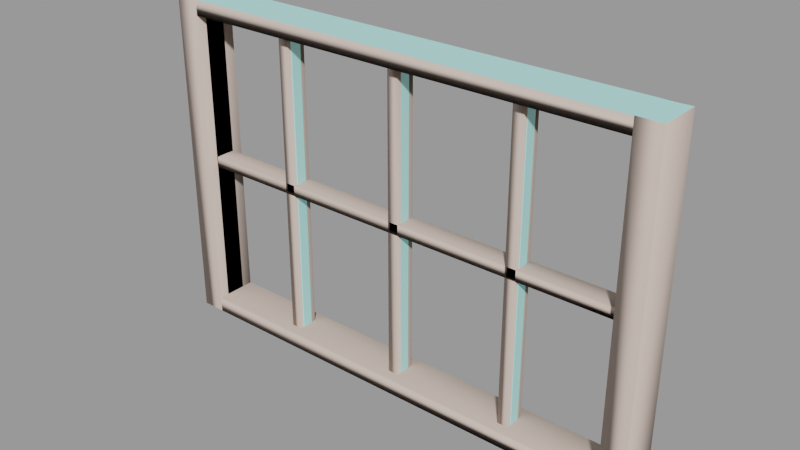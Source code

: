 # Source: windowframe001.blend  (saved by Blender 2.92.15; exported with 4.5.12 LTS)
import bpy
from mathutils import Matrix  # noqa: F401  (used for matrix-valued properties, if any)

bpy.ops.wm.read_factory_settings(use_empty=True)
scene = bpy.context.scene
scene.name = 'windowframe001.qc'

# ---- collections
col_windowframe001 = bpy.data.collections.new('windowframe001'); scene.collection.children.link(col_windowframe001)

# ---- materials (node trees are filled in below, after node groups)
mat_window001 = bpy.data.materials.new('window001')
mat_window001.use_transparent_shadow = False
mat_window001.diffuse_color = (0.4378, 0.8616, 0.8323, 1.0)
mat_phy = bpy.data.materials.new('  phy')
mat_phy.use_transparent_shadow = False
mat_phy.diffuse_color = (0.7419, 0.5983, 0.5157, 1.0)

# ---- material node trees

# ---- meshes
me_windowframe001_reference = bpy.data.meshes.new('windowframe001_reference')
me_windowframe001_reference.from_pydata([(45.57, -4.0, 30.38), (-45.57, 4.0, 30.38), (45.57, 4.0, 30.38), (-45.57, -4.0, 30.38), (-24.55, -1.697, -0.545), (-43.61, -1.697, 0.545), (-43.61, -1.697, -0.545), (-24.55, -1.697, 0.545), (-23.51, -1.697, 0.545), (-23.41, -1.697, 30.7), (-24.45, -1.697, 30.7), (-24.45, -1.697, -30.8), (-23.41, -1.697, -30.8), (-23.51, -1.697, -0.545), (-0.5508, -1.697, -0.545), (-0.5508, -1.697, 0.545), (0.5508, -1.697, -0.545), (0.5508, -1.697, 0.545), (23.51, -1.697, -0.545), (23.51, -1.697, 0.545), (0.5508, -1.697, 30.96), (-0.5508, -1.697, 30.96), (-0.5508, -1.697, -30.86), (0.5508, -1.697, -30.86), (24.45, -1.697, 30.8), (23.41, -1.697, 30.8), (24.55, -1.697, 0.545), (24.55, -1.697, -0.545), (23.51, -1.697, -30.8), (24.55, -1.697, -30.8), (43.63, -1.697, -0.545), (43.63, -1.697, 0.545), (-45.75, 2.0, -30.66), (-45.75, 2.0, 30.66), (-43.43, 2.0, 29.11), (43.43, 2.0, 29.11), (45.75, 2.0, 30.66), (43.43, 2.0, -29.11), (45.75, 2.0, -30.66), (-43.43, 2.0, -29.11), (-45.75, -2.0, 30.66), (-45.75, -2.0, -30.66), (-43.43, -2.0, -29.11), (43.43, -2.0, -29.11), (45.75, -2.0, -30.66), (43.43, -2.0, 29.11), (45.75, -2.0, 30.66), (-43.43, -2.0, 29.11), (-48.0, -4.0, -32.0), (48.0, -4.0, -32.0), (45.57, -4.0, -30.38), (48.0, -4.0, 32.0), (-48.0, -4.0, 32.0), (-45.57, -4.0, -30.38), (-48.0, 4.0, -32.0), (-48.0, 4.0, 32.0), (48.0, 4.0, 32.0), (45.57, 4.0, -30.38), (48.0, 4.0, -32.0), (-45.57, 4.0, -30.38), (-24.55, 1.697, 0.545), (-43.61, 1.697, -0.545), (-43.61, 1.697, 0.545), (-24.55, 1.697, -0.545), (-23.51, 1.697, -0.545), (-23.51, 1.697, 0.545), (-24.45, 1.697, 30.7), (-23.41, 1.697, 30.7), (-24.45, 1.697, -30.8), (-23.41, 1.697, -30.8), (23.51, 1.697, -30.8), (24.55, 1.697, -0.545), (24.55, 1.697, -30.8), (23.51, 1.697, -0.545), (23.51, 1.697, 0.545), (0.5508, 1.697, -0.545), (0.5508, 1.697, 0.545), (-0.5508, 1.697, -0.545), (-0.5508, 1.697, 0.545), (-0.5508, 1.697, 30.96), (0.5508, 1.697, 30.96), (0.5508, 1.697, -30.86), (-0.5508, 1.697, -30.86), (43.63, 1.697, 0.545), (43.63, 1.697, -0.545), (24.55, 1.697, 0.545), (23.41, 1.697, 30.8), (24.45, 1.697, 30.8), (25.0, -1.002, -30.85), (25.0, -1.002, -1.047), (-23.0, -1.002, -30.85), (-23.0, -1.002, -1.047), (-1.058, -1.002, -1.047), (-1.058, -1.002, -30.97), (43.61, -1.002, -1.047), (25.0, 1.002, -1.047), (25.0, 1.002, -30.85), (43.61, 1.002, -1.047), (-43.61, -1.002, -1.047), (-25.0, -1.002, -1.047), (25.0, 1.002, 1.047), (43.61, 1.002, 1.047), (25.0, 1.002, 30.85), (-25.0, -1.002, 1.047), (-43.61, -1.002, 1.047), (23.0, 1.002, 1.047), (23.0, 1.002, 30.85), (1.058, 1.002, 1.047), (1.058, 1.002, 30.97), (43.61, -1.002, 1.047), (25.0, -1.002, 1.047), (-1.058, 1.002, 1.047), (-1.058, 1.002, 30.97), (-23.0, 1.002, 1.047), (-23.0, 1.002, 30.85), (25.0, -1.002, 30.85), (-25.0, 1.002, 1.047), (-25.0, 1.002, 30.85), (-43.61, 1.002, 1.047), (-25.0, -1.002, -30.85), (-25.0, 1.002, -1.047), (-43.61, 1.002, -1.047), (-25.0, 1.002, -30.85), (23.0, -1.002, 30.85), (23.0, -1.002, 1.047), (-23.0, 1.002, -1.047), (-23.0, 1.002, -30.85), (-1.058, 1.002, -1.047), (-1.058, 1.002, -30.97), (1.058, -1.002, 1.047), (1.058, 1.002, -1.047), (1.058, 1.002, -30.97), (23.0, 1.002, -1.047), (23.0, 1.002, -30.85), (1.058, -1.002, 30.97), (1.058, -1.002, -30.97), (1.058, -1.002, -1.047), (23.0, -1.002, -1.047), (23.0, -1.002, -30.85), (-1.058, -1.002, 30.97), (-1.058, -1.002, 1.047), (-23.0, -1.002, 1.047), (-23.0, -1.002, 30.85), (-25.0, -1.002, 30.85)], [], [(0, 1, 2), (0, 3, 1), (4, 5, 6), (4, 7, 5), (8, 7, 4), (9, 7, 8), (9, 10, 7), (11, 12, 13), (11, 13, 4), (8, 4, 13), (8, 13, 14), (8, 14, 15), (16, 15, 14), (16, 17, 15), (18, 17, 16), (18, 19, 17), (15, 20, 21), (15, 17, 20), (16, 22, 23), (16, 14, 22), (24, 25, 19), (24, 19, 26), (26, 19, 18), (26, 18, 27), (28, 27, 18), (28, 29, 27), (26, 30, 31), (26, 27, 30), (32, 33, 34), (33, 35, 34), (33, 36, 35), (36, 37, 35), (36, 38, 37), (38, 39, 37), (38, 32, 39), (32, 34, 39), (40, 41, 42), (41, 43, 42), (41, 44, 43), (44, 45, 43), (44, 46, 45), (46, 47, 45), (46, 40, 47), (40, 42, 47), (48, 49, 50), (49, 0, 50), (49, 51, 0), (51, 3, 0), (51, 52, 3), (52, 53, 3), (52, 48, 53), (48, 50, 53), (54, 55, 1), (55, 2, 1), (55, 56, 2), (56, 57, 2), (56, 58, 57), (58, 59, 57), (58, 54, 59), (54, 1, 59), (60, 61, 62), (60, 63, 61), (60, 64, 63), (60, 65, 64), (66, 65, 60), (66, 67, 65), (68, 64, 69), (68, 63, 64), (70, 71, 72), (70, 73, 71), (74, 71, 73), (74, 73, 75), (74, 75, 76), (76, 75, 77), (76, 77, 78), (64, 78, 77), (64, 65, 78), (76, 79, 80), (76, 78, 79), (77, 81, 82), (77, 75, 81), (71, 83, 84), (71, 85, 83), (74, 85, 71), (86, 85, 74), (86, 87, 85), (55, 51, 56), (55, 52, 51), (58, 51, 49), (58, 56, 51), (54, 52, 55), (54, 48, 52), (54, 49, 48), (54, 58, 49), (3, 59, 1), (3, 53, 59), (88, 27, 29), (88, 89, 27), (90, 13, 12), (90, 91, 13), (91, 14, 13), (91, 92, 14), (92, 22, 14), (92, 93, 22), (89, 30, 27), (89, 94, 30), (95, 72, 71), (95, 96, 72), (97, 71, 84), (97, 95, 71), (98, 4, 6), (98, 99, 4), (100, 83, 85), (100, 101, 83), (102, 85, 87), (102, 100, 85), (103, 5, 7), (103, 104, 5), (105, 86, 74), (105, 106, 86), (107, 74, 76), (107, 105, 74), (108, 76, 80), (108, 107, 76), (109, 26, 31), (109, 110, 26), (111, 79, 78), (111, 112, 79), (113, 78, 65), (113, 111, 78), (114, 65, 67), (114, 113, 65), (110, 24, 26), (110, 115, 24), (116, 66, 60), (116, 117, 66), (118, 60, 62), (118, 116, 60), (99, 11, 4), (99, 119, 11), (120, 61, 63), (120, 121, 61), (122, 63, 68), (122, 120, 63), (123, 19, 25), (123, 124, 19), (125, 69, 64), (125, 126, 69), (127, 64, 77), (127, 125, 64), (128, 77, 82), (128, 127, 77), (124, 17, 19), (124, 129, 17), (130, 81, 75), (130, 131, 81), (132, 75, 73), (132, 130, 75), (133, 73, 70), (133, 132, 73), (129, 20, 17), (129, 134, 20), (135, 16, 23), (135, 136, 16), (136, 18, 16), (136, 137, 18), (137, 28, 18), (137, 138, 28), (129, 108, 134), (129, 107, 108), (92, 128, 93), (92, 127, 128), (130, 135, 131), (130, 136, 135), (111, 139, 112), (111, 140, 139), (124, 107, 129), (124, 105, 107), (132, 136, 130), (132, 137, 136), (103, 118, 104), (103, 116, 118), (89, 97, 94), (89, 95, 97), (100, 109, 101), (100, 110, 109), (113, 140, 111), (113, 141, 140), (91, 127, 92), (91, 125, 127), (120, 98, 121), (120, 99, 98), (114, 141, 113), (114, 142, 141), (143, 116, 103), (143, 117, 116), (139, 15, 21), (139, 140, 15), (126, 91, 90), (126, 125, 91), (122, 99, 120), (122, 119, 99), (140, 8, 15), (140, 141, 8), (102, 110, 100), (102, 115, 110), (123, 105, 124), (123, 106, 105), (141, 9, 8), (141, 142, 9), (96, 89, 88), (96, 95, 89), (133, 137, 132), (133, 138, 137), (143, 7, 10), (143, 103, 7), (45, 34, 35), (45, 47, 34), (43, 35, 37), (43, 45, 35), (42, 37, 39), (42, 43, 37), (47, 39, 34), (47, 42, 39), (53, 57, 59), (53, 50, 57), (50, 2, 57), (50, 0, 2)])
me_windowframe001_reference.polygons.foreach_set('use_smooth', [True] * 228)
_k = set([(0, 2), (0, 3), (0, 50), (1, 2), (1, 3), (1, 59), (2, 57), (3, 53), (4, 6), (4, 11), (4, 98), (4, 99), (5, 7), (5, 103), (7, 10), (7, 103), (7, 143), (8, 9), (8, 15), (8, 141), (9, 141), (11, 99), (12, 13), (13, 14), (13, 90), (13, 91), (14, 22), (14, 92), (15, 21), (15, 139), (15, 140), (16, 18), (16, 23), (16, 135), (16, 136), (17, 19), (17, 20), (17, 129), (18, 28), (18, 137), (19, 25), (19, 123), (19, 124), (20, 129), (22, 92), (24, 26), (24, 110), (26, 31), (26, 109), (26, 110), (27, 29), (27, 30), (27, 88), (27, 89), (28, 137), (30, 89), (34, 35), (34, 39), (34, 47), (35, 37), (35, 45), (37, 39), (37, 43), (39, 42), (42, 43), (42, 47), (43, 45), (45, 47), (48, 49), (48, 52), (48, 54), (49, 51), (49, 58), (50, 53), (50, 57), (51, 52), (51, 56), (52, 55), (53, 59), (54, 55), (54, 58), (55, 56), (56, 58), (57, 59), (60, 62), (60, 66), (60, 116), (60, 118), (61, 63), (61, 120), (63, 68), (63, 120), (63, 122), (64, 68), (64, 69), (64, 77), (64, 125), (65, 67), (65, 78), (65, 113), (65, 114), (66, 116), (69, 125), (70, 71), (70, 73), (71, 72), (71, 84), (71, 95), (71, 97), (72, 95), (73, 75), (73, 132), (73, 133), (74, 76), (74, 86), (74, 105), (75, 81), (75, 130), (76, 80), (76, 107), (76, 108), (77, 82), (77, 127), (77, 128), (78, 79), (78, 111), (79, 111), (81, 130), (83, 85), (83, 100), (85, 87), (85, 100), (85, 102), (86, 105), (88, 89), (89, 94), (89, 95), (89, 96), (90, 91), (91, 92), (91, 125), (91, 126), (92, 93), (92, 127), (95, 96), (95, 97), (98, 99), (99, 119), (99, 120), (100, 101), (100, 102), (100, 110), (103, 104), (103, 116), (103, 143), (105, 106), (105, 107), (105, 124), (107, 108), (107, 129), (109, 110), (110, 115), (111, 112), (111, 113), (111, 140), (113, 114), (113, 141), (116, 117), (116, 118), (120, 121), (120, 122), (123, 124), (124, 129), (125, 126), (125, 127), (127, 128), (129, 134), (130, 131), (130, 132), (130, 136), (132, 133), (132, 137), (135, 136), (136, 137), (137, 138), (139, 140), (140, 141), (141, 142)])
me_windowframe001_reference.attributes.new('sharp_edge', 'BOOLEAN', 'EDGE').data.foreach_set('value', [ (min(e.vertices), max(e.vertices)) in _k for e in me_windowframe001_reference.edges])
_uv = me_windowframe001_reference.uv_layers.new(name='UVMap')
_uv.uv.foreach_set('vector', [0.0, 0.1299, 1.0, 0.04215, 0.0, 0.04215, 0.0, 0.1299, 1.0, 0.1299, 1.0, 0.04215, 0.2681, 0.6553, 0.08819, 0.6656, 0.08819, 0.6553, 0.2681, 0.6553, 0.2681, 0.6656, 0.08819, 0.6656, 0.278, 0.6656, 0.2681, 0.6656, 0.2681, 0.6553, 0.279, 0.9502, 0.2681, 0.6656, 0.278, 0.6656, 0.279, 0.9502, 0.2691, 0.9502, 0.2681, 0.6656, 0.2691, 0.3697, 0.279, 0.3697, 0.278, 0.6553, 0.2691, 0.3697, 0.278, 0.6553, 0.2681, 0.6553, 0.278, 0.6656, 0.2681, 0.6553, 0.278, 0.6553, 0.278, 0.6656, 0.278, 0.6553, 0.4947, 0.6553, 0.278, 0.6656, 0.4947, 0.6553, 0.4947, 0.6656, 0.5051, 0.6553, 0.4947, 0.6656, 0.4947, 0.6553, 0.5051, 0.6553, 0.5051, 0.6656, 0.4947, 0.6656, 0.7218, 0.6553, 0.5051, 0.6656, 0.5051, 0.6553, 0.7218, 0.6553, 0.7218, 0.6656, 0.5051, 0.6656, 0.4947, 0.6656, 0.5051, 0.9527, 0.4947, 0.9527, 0.4947, 0.6656, 0.5051, 0.6656, 0.5051, 0.9527, 0.5051, 0.6553, 0.4947, 0.3692, 0.5051, 0.3692, 0.5051, 0.6553, 0.4947, 0.6553, 0.4947, 0.3692, 0.7307, 0.9512, 0.7208, 0.9512, 0.7218, 0.6656, 0.7307, 0.9512, 0.7218, 0.6656, 0.7317, 0.6656, 0.7317, 0.6656, 0.7218, 0.6656, 0.7218, 0.6553, 0.7317, 0.6656, 0.7218, 0.6553, 0.7317, 0.6553, 0.7218, 0.3697, 0.7317, 0.6553, 0.7218, 0.6553, 0.7218, 0.3697, 0.7317, 0.3697, 0.7317, 0.6553, 0.7317, 0.6656, 0.9118, 0.6553, 0.9118, 0.6656, 0.7317, 0.6656, 0.7317, 0.6553, 0.9118, 0.6553, 0.02348, 0.3432, 0.02348, 0.982, 0.0476, 0.9658, 0.02348, 0.982, 0.9524, 0.9658, 0.0476, 0.9658, 0.02348, 0.982, 0.9765, 0.982, 0.9524, 0.9658, 0.9765, 0.982, 0.9524, 0.3593, 0.9524, 0.9658, 0.9765, 0.982, 0.9765, 0.3432, 0.9524, 0.3593, 0.9765, 0.3432, 0.0476, 0.3593, 0.9524, 0.3593, 0.9765, 0.3432, 0.02348, 0.3432, 0.0476, 0.3593, 0.02348, 0.3432, 0.0476, 0.9658, 0.0476, 0.3593, 0.02348, 0.982, 0.02348, 0.3432, 0.0476, 0.3593, 0.02348, 0.3432, 0.9524, 0.3593, 0.0476, 0.3593, 0.02348, 0.3432, 0.9765, 0.3432, 0.9524, 0.3593, 0.9765, 0.3432, 0.9524, 0.9658, 0.9524, 0.3593, 0.9765, 0.3432, 0.9765, 0.982, 0.9524, 0.9658, 0.9765, 0.982, 0.0476, 0.9658, 0.9524, 0.9658, 0.9765, 0.982, 0.02348, 0.982, 0.0476, 0.9658, 0.02348, 0.982, 0.0476, 0.3593, 0.0476, 0.9658, 0.0, 0.3293, 1.0, 0.3293, 0.9747, 0.3461, 1.0, 0.3293, 0.9747, 0.9791, 0.9747, 0.3461, 1.0, 0.3293, 1.0, 0.9959, 0.9747, 0.9791, 1.0, 0.9959, 0.0253, 0.9791, 0.9747, 0.9791, 1.0, 0.9959, 0.0, 0.9959, 0.0253, 0.9791, 0.0, 0.9959, 0.0253, 0.3461, 0.0253, 0.9791, 0.0, 0.9959, 0.0, 0.3293, 0.0253, 0.3461, 0.0, 0.3293, 0.9747, 0.3461, 0.0253, 0.3461, 0.0, 0.3293, 0.0, 0.9959, 0.0253, 0.9791, 0.0, 0.9959, 0.9747, 0.9791, 0.0253, 0.9791, 0.0, 0.9959, 1.0, 0.9959, 0.9747, 0.9791, 1.0, 0.9959, 0.9747, 0.3461, 0.9747, 0.9791, 1.0, 0.9959, 1.0, 0.3293, 0.9747, 0.3461, 1.0, 0.3293, 0.0253, 0.3461, 0.9747, 0.3461, 1.0, 0.3293, 0.0, 0.3293, 0.0253, 0.3461, 0.0, 0.3293, 0.0253, 0.9791, 0.0253, 0.3461, 0.2681, 0.6656, 0.08819, 0.6553, 0.08819, 0.6656, 0.2681, 0.6656, 0.2681, 0.6553, 0.08819, 0.6553, 0.2681, 0.6656, 0.278, 0.6553, 0.2681, 0.6553, 0.2681, 0.6656, 0.278, 0.6656, 0.278, 0.6553, 0.2691, 0.9502, 0.278, 0.6656, 0.2681, 0.6656, 0.2691, 0.9502, 0.279, 0.9502, 0.278, 0.6656, 0.2691, 0.3697, 0.278, 0.6553, 0.279, 0.3697, 0.2691, 0.3697, 0.2681, 0.6553, 0.278, 0.6553, 0.7218, 0.3697, 0.7317, 0.6553, 0.7317, 0.3697, 0.7218, 0.3697, 0.7218, 0.6553, 0.7317, 0.6553, 0.7218, 0.6656, 0.7317, 0.6553, 0.7218, 0.6553, 0.7218, 0.6656, 0.7218, 0.6553, 0.5051, 0.6553, 0.7218, 0.6656, 0.5051, 0.6553, 0.5051, 0.6656, 0.5051, 0.6656, 0.5051, 0.6553, 0.4947, 0.6553, 0.5051, 0.6656, 0.4947, 0.6553, 0.4947, 0.6656, 0.278, 0.6553, 0.4947, 0.6656, 0.4947, 0.6553, 0.278, 0.6553, 0.278, 0.6656, 0.4947, 0.6656, 0.5051, 0.6656, 0.4947, 0.9527, 0.5051, 0.9527, 0.5051, 0.6656, 0.4947, 0.6656, 0.4947, 0.9527, 0.4947, 0.6553, 0.5051, 0.3692, 0.4947, 0.3692, 0.4947, 0.6553, 0.5051, 0.6553, 0.5051, 0.3692, 0.7317, 0.6553, 0.9118, 0.6656, 0.9118, 0.6553, 0.7317, 0.6553, 0.7317, 0.6656, 0.9118, 0.6656, 0.7218, 0.6656, 0.7317, 0.6656, 0.7317, 0.6553, 0.7208, 0.9512, 0.7317, 0.6656, 0.7218, 0.6656, 0.7208, 0.9512, 0.7307, 0.9512, 0.7317, 0.6656, 0.3175, 0.004984, 0.02207, 0.03446, 0.02207, 0.004984, 0.3175, 0.004984, 0.3175, 0.03446, 0.02207, 0.03446, 0.7896, 0.004984, 0.9663, 0.03446, 0.7896, 0.03446, 0.7896, 0.004984, 0.9663, 0.004984, 0.9663, 0.03446, 0.4942, 0.004984, 0.3175, 0.03446, 0.3175, 0.004984, 0.4942, 0.004984, 0.4942, 0.03446, 0.3175, 0.03446, 0.4942, 0.004984, 0.7896, 0.03446, 0.4942, 0.03446, 0.4942, 0.004984, 0.7896, 0.004984, 0.7896, 0.03446, 0.6693, 0.2722, 0.002611, 0.1844, 0.6693, 0.1844, 0.6693, 0.2722, 0.002611, 0.2722, 0.002611, 0.1844, 0.7359, 0.3692, 0.7317, 0.6553, 0.7317, 0.3697, 0.7359, 0.3692, 0.7359, 0.6506, 0.7317, 0.6553, 0.2828, 0.3692, 0.278, 0.6553, 0.279, 0.3697, 0.2828, 0.3692, 0.2828, 0.6506, 0.278, 0.6553, 0.2828, 0.6506, 0.4947, 0.6553, 0.278, 0.6553, 0.2828, 0.6506, 0.4899, 0.6506, 0.4947, 0.6553, 0.4899, 0.6506, 0.4947, 0.3692, 0.4947, 0.6553, 0.4899, 0.6506, 0.4899, 0.3681, 0.4947, 0.3692, 0.7359, 0.6506, 0.9118, 0.6553, 0.7317, 0.6553, 0.7359, 0.6506, 0.9116, 0.6506, 0.9118, 0.6553, 0.7359, 0.6506, 0.7317, 0.3697, 0.7317, 0.6553, 0.7359, 0.6506, 0.7359, 0.3692, 0.7317, 0.3697, 0.9116, 0.6506, 0.7317, 0.6553, 0.9118, 0.6553, 0.9116, 0.6506, 0.7359, 0.6506, 0.7317, 0.6553, 0.08819, 0.6506, 0.2681, 0.6553, 0.08819, 0.6553, 0.08819, 0.6506, 0.2639, 0.6506, 0.2681, 0.6553, 0.7359, 0.6703, 0.9118, 0.6656, 0.7317, 0.6656, 0.7359, 0.6703, 0.9116, 0.6703, 0.9118, 0.6656, 0.7359, 0.9517, 0.7317, 0.6656, 0.7307, 0.9512, 0.7359, 0.9517, 0.7359, 0.6703, 0.7317, 0.6656, 0.2639, 0.6703, 0.08819, 0.6656, 0.2681, 0.6656, 0.2639, 0.6703, 0.08819, 0.6703, 0.08819, 0.6656, 0.717, 0.6703, 0.7208, 0.9512, 0.7218, 0.6656, 0.717, 0.6703, 0.717, 0.9517, 0.7208, 0.9512, 0.5099, 0.6703, 0.7218, 0.6656, 0.5051, 0.6656, 0.5099, 0.6703, 0.717, 0.6703, 0.7218, 0.6656, 0.5099, 0.9528, 0.5051, 0.6656, 0.5051, 0.9527, 0.5099, 0.9528, 0.5099, 0.6703, 0.5051, 0.6656, 0.9116, 0.6703, 0.7317, 0.6656, 0.9118, 0.6656, 0.9116, 0.6703, 0.7359, 0.6703, 0.7317, 0.6656, 0.4899, 0.6703, 0.4947, 0.9527, 0.4947, 0.6656, 0.4899, 0.6703, 0.4899, 0.9528, 0.4947, 0.9527, 0.2828, 0.6703, 0.4947, 0.6656, 0.278, 0.6656, 0.2828, 0.6703, 0.4899, 0.6703, 0.4947, 0.6656, 0.2828, 0.9517, 0.278, 0.6656, 0.279, 0.9502, 0.2828, 0.9517, 0.2828, 0.6703, 0.278, 0.6656, 0.7359, 0.6703, 0.7307, 0.9512, 0.7317, 0.6656, 0.7359, 0.6703, 0.7359, 0.9517, 0.7307, 0.9512, 0.2639, 0.6703, 0.2691, 0.9502, 0.2681, 0.6656, 0.2639, 0.6703, 0.2639, 0.9517, 0.2691, 0.9502, 0.08819, 0.6703, 0.2681, 0.6656, 0.08819, 0.6656, 0.08819, 0.6703, 0.2639, 0.6703, 0.2681, 0.6656, 0.2639, 0.6506, 0.2691, 0.3697, 0.2681, 0.6553, 0.2639, 0.6506, 0.2639, 0.3692, 0.2691, 0.3697, 0.2639, 0.6506, 0.08819, 0.6553, 0.2681, 0.6553, 0.2639, 0.6506, 0.08819, 0.6506, 0.08819, 0.6553, 0.2639, 0.3692, 0.2681, 0.6553, 0.2691, 0.3697, 0.2639, 0.3692, 0.2639, 0.6506, 0.2681, 0.6553, 0.717, 0.9517, 0.7218, 0.6656, 0.7208, 0.9512, 0.717, 0.9517, 0.717, 0.6703, 0.7218, 0.6656, 0.2828, 0.6506, 0.279, 0.3697, 0.278, 0.6553, 0.2828, 0.6506, 0.2828, 0.3692, 0.279, 0.3697, 0.4899, 0.6506, 0.278, 0.6553, 0.4947, 0.6553, 0.4899, 0.6506, 0.2828, 0.6506, 0.278, 0.6553, 0.4899, 0.3681, 0.4947, 0.6553, 0.4947, 0.3692, 0.4899, 0.3681, 0.4899, 0.6506, 0.4947, 0.6553, 0.717, 0.6703, 0.5051, 0.6656, 0.7218, 0.6656, 0.717, 0.6703, 0.5099, 0.6703, 0.5051, 0.6656, 0.5099, 0.6506, 0.5051, 0.3692, 0.5051, 0.6553, 0.5099, 0.6506, 0.5099, 0.3681, 0.5051, 0.3692, 0.717, 0.6506, 0.5051, 0.6553, 0.7218, 0.6553, 0.717, 0.6506, 0.5099, 0.6506, 0.5051, 0.6553, 0.717, 0.3692, 0.7218, 0.6553, 0.7218, 0.3697, 0.717, 0.3692, 0.717, 0.6506, 0.7218, 0.6553, 0.5099, 0.6703, 0.5051, 0.9527, 0.5051, 0.6656, 0.5099, 0.6703, 0.5099, 0.9528, 0.5051, 0.9527, 0.5099, 0.3681, 0.5051, 0.6553, 0.5051, 0.3692, 0.5099, 0.3681, 0.5099, 0.6506, 0.5051, 0.6553, 0.5099, 0.6506, 0.7218, 0.6553, 0.5051, 0.6553, 0.5099, 0.6506, 0.717, 0.6506, 0.7218, 0.6553, 0.717, 0.6506, 0.7218, 0.3697, 0.7218, 0.6553, 0.717, 0.6506, 0.717, 0.3692, 0.7218, 0.3697, 0.8201, 0.6796, 0.8382, 0.9504, 0.8201, 0.9504, 0.8201, 0.6796, 0.8382, 0.6796, 0.8382, 0.9504, 0.1421, 0.9503, 0.1602, 0.6794, 0.1421, 0.6794, 0.1421, 0.9503, 0.1602, 0.9503, 0.1602, 0.6794, 0.2506, 0.9503, 0.2325, 0.6794, 0.2506, 0.6794, 0.2506, 0.9503, 0.2325, 0.9503, 0.2325, 0.6794, 0.6731, 0.6796, 0.655, 0.9504, 0.6731, 0.9504, 0.6731, 0.6796, 0.655, 0.6796, 0.655, 0.9504, 0.356, 0.3907, 0.3789, 0.6422, 0.356, 0.6422, 0.356, 0.3907, 0.3789, 0.3907, 0.3789, 0.6422, 0.1651, 0.371, 0.1881, 0.6225, 0.1651, 0.6225, 0.1651, 0.371, 0.1881, 0.371, 0.1881, 0.6225, 0.413, 0.4024, 0.436, 0.6158, 0.413, 0.6158, 0.413, 0.4024, 0.436, 0.4024, 0.436, 0.6158, 0.22, 0.6047, 0.197, 0.3914, 0.22, 0.3914, 0.22, 0.6047, 0.197, 0.6047, 0.197, 0.3914, 0.3471, 0.601, 0.3241, 0.3876, 0.3471, 0.3876, 0.3471, 0.601, 0.3241, 0.601, 0.3241, 0.3876, 0.4075, 0.6395, 0.3845, 0.388, 0.4075, 0.388, 0.4075, 0.6395, 0.3845, 0.6395, 0.3845, 0.388, 0.1579, 0.6298, 0.1349, 0.3783, 0.1579, 0.3783, 0.1579, 0.6298, 0.1349, 0.6298, 0.1349, 0.3783, 0.103, 0.381, 0.126, 0.5944, 0.103, 0.5944, 0.103, 0.381, 0.126, 0.381, 0.126, 0.5944, 0.8098, 0.9493, 0.7917, 0.6796, 0.8098, 0.6796, 0.8098, 0.9493, 0.7917, 0.9493, 0.7917, 0.6796, 0.6266, 0.9493, 0.6448, 0.6796, 0.6266, 0.6796, 0.6266, 0.9493, 0.6448, 0.9493, 0.6448, 0.6796, 0.4899, 0.9528, 0.4947, 0.6656, 0.4947, 0.9527, 0.4899, 0.9528, 0.4899, 0.6703, 0.4947, 0.6656, 0.2233, 0.6805, 0.2051, 0.9503, 0.2051, 0.6805, 0.2233, 0.6805, 0.2233, 0.9503, 0.2051, 0.9503, 0.1329, 0.6805, 0.1147, 0.9503, 0.1329, 0.9503, 0.1329, 0.6805, 0.1147, 0.6805, 0.1147, 0.9503, 0.4899, 0.6703, 0.278, 0.6656, 0.4947, 0.6656, 0.4899, 0.6703, 0.2828, 0.6703, 0.278, 0.6656, 0.7784, 0.9493, 0.7603, 0.6796, 0.7784, 0.6796, 0.7784, 0.9493, 0.7603, 0.9493, 0.7603, 0.6796, 0.6823, 0.9493, 0.7005, 0.6796, 0.6823, 0.6796, 0.6823, 0.9493, 0.7005, 0.9493, 0.7005, 0.6796, 0.2828, 0.6703, 0.279, 0.9502, 0.278, 0.6656, 0.2828, 0.6703, 0.2828, 0.9517, 0.279, 0.9502, 0.1929, 0.6805, 0.1747, 0.9503, 0.1747, 0.6805, 0.1929, 0.6805, 0.1929, 0.9503, 0.1747, 0.9503, 0.1045, 0.6805, 0.08636, 0.9503, 0.1045, 0.9503, 0.1045, 0.6805, 0.08636, 0.6805, 0.08636, 0.9503, 0.2639, 0.9517, 0.2681, 0.6656, 0.2691, 0.9502, 0.2639, 0.9517, 0.2639, 0.6703, 0.2681, 0.6656, 0.02348, 0.1786, 0.9765, 0.1347, 0.02348, 0.1347, 0.02348, 0.1786, 0.9765, 0.1786, 0.9765, 0.1347, 0.000786, 0.3241, 0.6711, 0.278, 0.000786, 0.278, 0.000786, 0.3241, 0.6711, 0.3241, 0.6711, 0.278, 0.9765, 0.1786, 0.02348, 0.1347, 0.9765, 0.1347, 0.9765, 0.1786, 0.02348, 0.1786, 0.02348, 0.1347, 0.6711, 0.3241, 0.000786, 0.278, 0.6711, 0.278, 0.6711, 0.3241, 0.000786, 0.3241, 0.000786, 0.278, 1.0, 0.1299, 0.0, 0.04215, 1.0, 0.04215, 1.0, 0.1299, 0.0, 0.1299, 0.0, 0.04215, 0.002611, 0.2722, 0.6693, 0.1844, 0.002611, 0.1844, 0.002611, 0.2722, 0.6693, 0.2722, 0.6693, 0.1844])
me_windowframe001_reference.materials.append(mat_window001)
me_windowframe001_reference.use_remesh_fix_poles = True
me_windowframe001_reference.use_remesh_preserve_attributes = False
me_windowframe001_reference.use_mirror_vertex_groups = False
me_windowframe001_reference.update()
me_windowframe001_reference.normals_split_custom_set([tuple(v) for v in zip(*[iter([-2.759e-09, 0.0, -1.0, -1.628e-10, 0.0, -1.0, -2.922e-09, 0.0, -1.0, -2.759e-09, 0.0, -1.0, 0.0, 0.0, -1.0, -1.628e-10, 0.0, -1.0, 1.669e-08, -1.0, -1.006e-08, 5.003e-08, -1.0, 0.0, 5.003e-08, -1.0, 0.0, 1.669e-08, -1.0, -1.006e-08, 1.669e-08, -1.0, -2.028e-08, 5.003e-08, -1.0, 0.0, 1.384e-08, -1.0, -2.025e-08, 1.669e-08, -1.0, -2.028e-08, 1.669e-08, -1.0, -1.006e-08, 0.0, -1.0, -7.27e-08, 1.669e-08, -1.0, -2.028e-08, 1.384e-08, -1.0, -2.025e-08, 0.0, -1.0, -7.27e-08, 0.0, -1.0, -7.297e-08, 1.669e-08, -1.0, -2.028e-08, 0.0, -1.0, -2.653e-08, 0.0, -1.0, -2.644e-08, 1.384e-08, -1.0, -1.006e-08, 0.0, -1.0, -2.653e-08, 1.384e-08, -1.0, -1.006e-08, 1.669e-08, -1.0, -1.006e-08, 1.384e-08, -1.0, -2.025e-08, 1.669e-08, -1.0, -1.006e-08, 1.384e-08, -1.0, -1.006e-08, 1.384e-08, -1.0, -2.025e-08, 1.384e-08, -1.0, -1.006e-08, 1.385e-08, -1.0, -9.519e-09, 1.384e-08, -1.0, -2.025e-08, 1.385e-08, -1.0, -9.519e-09, 1.385e-08, -1.0, -2.135e-08, 1.558e-08, -1.0, -9.629e-09, 1.385e-08, -1.0, -2.135e-08, 1.385e-08, -1.0, -9.519e-09, 1.558e-08, -1.0, -9.629e-09, 1.558e-08, -1.0, -2.135e-08, 1.385e-08, -1.0, -2.135e-08, 1.558e-08, -1.0, -1.007e-08, 1.558e-08, -1.0, -2.135e-08, 1.558e-08, -1.0, -9.629e-09, 1.558e-08, -1.0, -1.007e-08, 1.557e-08, -1.0, -2.511e-08, 1.558e-08, -1.0, -2.135e-08, 1.385e-08, -1.0, -2.135e-08, 0.0, -1.0, -6.404e-08, 0.0, -1.0, -6.404e-08, 1.385e-08, -1.0, -2.135e-08, 1.558e-08, -1.0, -2.135e-08, 0.0, -1.0, -6.404e-08, 1.558e-08, -1.0, -9.629e-09, 0.0, -1.0, -4.251e-08, 0.0, -1.0, -4.284e-08, 1.558e-08, -1.0, -9.629e-09, 1.385e-08, -1.0, -9.519e-09, 0.0, -1.0, -4.251e-08, 0.0, -1.0, -6.077e-08, 0.0, -1.0, -6.044e-08, 1.557e-08, -1.0, -2.511e-08, 0.0, -1.0, -6.077e-08, 1.557e-08, -1.0, -2.511e-08, 1.667e-08, -1.0, -2.515e-08, 1.667e-08, -1.0, -2.515e-08, 1.557e-08, -1.0, -2.511e-08, 1.558e-08, -1.0, -1.007e-08, 1.667e-08, -1.0, -2.515e-08, 1.558e-08, -1.0, -1.007e-08, 1.666e-08, -1.0, -1.007e-08, 0.0, -1.0, -3.022e-08, 1.666e-08, -1.0, -1.007e-08, 1.558e-08, -1.0, -1.007e-08, 0.0, -1.0, -3.022e-08, 0.0, -1.0, -3.022e-08, 1.666e-08, -1.0, -1.007e-08, 1.667e-08, -1.0, -2.515e-08, 4.998e-08, -1.0, 0.0, 4.998e-08, -1.0, 0.0, 1.667e-08, -1.0, -2.515e-08, 1.666e-08, -1.0, -1.007e-08, 4.998e-08, -1.0, 0.0, -3.009e-08, 1.0, -9.986e-09, -3.178e-09, 1.0, 2.252e-08, -1.473e-08, 1.0, 1.536e-08, -3.178e-09, 1.0, 2.252e-08, -3.462e-08, 1.0, 8.881e-08, -1.473e-08, 1.0, 1.536e-08, -3.178e-09, 1.0, 2.252e-08, -3.039e-08, 1.0, 7.098e-08, -3.462e-08, 1.0, 8.881e-08, -3.039e-08, 1.0, 7.098e-08, -1.49e-08, 1.0, 1.409e-07, -3.462e-08, 1.0, 8.881e-08, -3.039e-08, 1.0, 7.098e-08, -2.88e-09, 1.0, 1.069e-07, -1.49e-08, 1.0, 1.409e-07, -2.88e-09, 1.0, 1.069e-07, -3.469e-08, 1.0, -2.591e-08, -1.49e-08, 1.0, 1.409e-07, -2.88e-09, 1.0, 1.069e-07, -3.009e-08, 1.0, -9.986e-09, -3.469e-08, 1.0, -2.591e-08, -3.009e-08, 1.0, -9.986e-09, -1.473e-08, 1.0, 1.536e-08, -3.469e-08, 1.0, -2.591e-08, 2.425e-09, -1.0, 5.217e-08, 3.164e-08, -1.0, -9.952e-08, 3.488e-08, -1.0, -1.35e-07, 3.164e-08, -1.0, -9.952e-08, 1.258e-08, -1.0, -2.428e-08, 3.488e-08, -1.0, -1.35e-07, 3.164e-08, -1.0, -9.952e-08, 2.726e-09, -1.0, -2.691e-08, 1.258e-08, -1.0, -2.428e-08, 2.726e-09, -1.0, -2.691e-08, 3.505e-08, -1.0, -2.575e-07, 1.258e-08, -1.0, -2.428e-08, 2.726e-09, -1.0, -2.691e-08, 3.134e-08, -1.0, -1.797e-07, 3.505e-08, -1.0, -2.575e-07, 3.134e-08, -1.0, -1.797e-07, 1.266e-08, -1.0, 9.081e-08, 3.505e-08, -1.0, -2.575e-07, 3.134e-08, -1.0, -1.797e-07, 2.425e-09, -1.0, 5.217e-08, 1.266e-08, -1.0, 9.081e-08, 2.425e-09, -1.0, 5.217e-08, 3.488e-08, -1.0, -1.35e-07, 1.266e-08, -1.0, 9.081e-08, 2.905e-08, -1.0, -2.411e-08, 2.211e-09, -1.0, -6.094e-08, 1.21e-08, -1.0, -7.058e-08, 2.211e-09, -1.0, -6.094e-08, 3.254e-08, -1.0, -2.409e-07, 1.21e-08, -1.0, -7.058e-08, 2.211e-09, -1.0, -6.094e-08, 2.963e-08, -1.0, -1.702e-07, 3.254e-08, -1.0, -2.409e-07, 2.963e-08, -1.0, -1.702e-07, 1.195e-08, -1.0, 1.385e-07, 3.254e-08, -1.0, -2.409e-07, 2.963e-08, -1.0, -1.702e-07, 2.792e-09, -1.0, 8.918e-08, 1.195e-08, -1.0, 1.385e-07, 2.792e-09, -1.0, 8.918e-08, 3.286e-08, -1.0, -1.677e-08, 1.195e-08, -1.0, 1.385e-07, 2.792e-09, -1.0, 8.918e-08, 2.905e-08, -1.0, -2.411e-08, 3.286e-08, -1.0, -1.677e-08, 2.905e-08, -1.0, -2.411e-08, 1.21e-08, -1.0, -7.058e-08, 3.286e-08, -1.0, -1.677e-08, -2.847e-08, 1.0, -4.009e-08, -2.638e-09, 1.0, -1.248e-07, -1.424e-08, 1.0, -2.072e-07, -2.638e-09, 1.0, -1.248e-07, -3.247e-08, 1.0, 1.351e-07, -1.424e-08, 1.0, -2.072e-07, -2.638e-09, 1.0, -1.248e-07, -2.789e-08, 1.0, 1.066e-07, -3.247e-08, 1.0, 1.351e-07, -2.789e-08, 1.0, 1.066e-07, -1.392e-08, 1.0, 1.136e-08, -3.247e-08, 1.0, 1.351e-07, -2.789e-08, 1.0, 1.066e-07, -3.214e-09, 1.0, 1.346e-08, -1.392e-08, 1.0, 1.136e-08, -3.214e-09, 1.0, 1.346e-08, -3.233e-08, 1.0, -7.468e-08, -1.392e-08, 1.0, 1.136e-08, -3.214e-09, 1.0, 1.346e-08, -2.847e-08, 1.0, -4.009e-08, -3.233e-08, 1.0, -7.468e-08, -2.847e-08, 1.0, -4.009e-08, -1.424e-08, 1.0, -2.072e-07, -3.233e-08, 1.0, -7.468e-08, -1.669e-08, 1.0, 1.009e-08, -5.003e-08, 1.0, 0.0, -5.003e-08, 1.0, 0.0, -1.669e-08, 1.0, 1.009e-08, -1.669e-08, 1.0, 2.515e-08, -5.003e-08, 1.0, 0.0, -1.669e-08, 1.0, 1.009e-08, -1.568e-08, 1.0, 2.485e-08, -1.669e-08, 1.0, 2.515e-08, -1.669e-08, 1.0, 1.009e-08, -1.557e-08, 1.0, 1.011e-08, -1.568e-08, 1.0, 2.485e-08, 0.0, 1.0, 2.847e-08, -1.557e-08, 1.0, 1.011e-08, -1.669e-08, 1.0, 1.009e-08, 0.0, 1.0, 2.847e-08, 0.0, 1.0, 2.843e-08, -1.557e-08, 1.0, 1.011e-08, 0.0, 1.0, 6.044e-08, 0.0, 1.0, 6.044e-08, 0.0, 1.0, 6.044e-08, 0.0, 1.0, 7.555e-08, -1.669e-08, 1.0, 2.515e-08, -1.568e-08, 1.0, 2.485e-08, 0.0, 1.0, 7.555e-08, 0.0, 1.0, 7.555e-08, 0.0, 1.0, 7.555e-08, 0.0, 1.0, 6.044e-08, -1.385e-08, 1.0, 2.015e-08, -1.678e-08, 1.0, 1.985e-08, -1.384e-08, 1.0, 1.009e-08, -1.678e-08, 1.0, 1.985e-08, -1.385e-08, 1.0, 2.015e-08, -1.384e-08, 1.0, 1.009e-08, -1.385e-08, 1.0, 2.015e-08, -1.385e-08, 1.0, 2.142e-08, -1.384e-08, 1.0, 1.009e-08, -1.385e-08, 1.0, 2.142e-08, -1.385e-08, 1.0, 9.596e-09, -1.385e-08, 1.0, 9.596e-09, -1.385e-08, 1.0, 2.142e-08, -1.558e-08, 1.0, 2.142e-08, -1.385e-08, 1.0, 9.596e-09, -1.558e-08, 1.0, 2.142e-08, -1.558e-08, 1.0, 9.487e-09, -1.568e-08, 1.0, 2.485e-08, -1.558e-08, 1.0, 9.487e-09, -1.558e-08, 1.0, 2.142e-08, -1.568e-08, 1.0, 2.485e-08, -1.557e-08, 1.0, 1.011e-08, -1.558e-08, 1.0, 9.487e-09, -1.385e-08, 1.0, 9.596e-09, 0.0, 1.0, 4.236e-08, 0.0, 1.0, 4.269e-08, -1.385e-08, 1.0, 9.596e-09, -1.558e-08, 1.0, 9.487e-09, 0.0, 1.0, 4.236e-08, -1.558e-08, 1.0, 2.142e-08, 0.0, 1.0, 6.425e-08, 0.0, 1.0, 6.425e-08, -1.558e-08, 1.0, 2.142e-08, -1.385e-08, 1.0, 2.142e-08, 0.0, 1.0, 6.425e-08, -1.678e-08, 1.0, 1.985e-08, -4.998e-08, 1.0, 0.0, -4.998e-08, 1.0, 0.0, -1.678e-08, 1.0, 1.985e-08, -1.667e-08, 1.0, 1.003e-08, -4.998e-08, 1.0, 0.0, -1.384e-08, 1.0, 1.009e-08, -1.667e-08, 1.0, 1.003e-08, -1.678e-08, 1.0, 1.985e-08, 0.0, 1.0, 2.653e-08, -1.667e-08, 1.0, 1.003e-08, -1.384e-08, 1.0, 1.009e-08, 0.0, 1.0, 2.653e-08, 0.0, 1.0, 2.644e-08, -1.667e-08, 1.0, 1.003e-08, 0.0, 0.0, 1.0, 0.0, 0.0, 1.0, 0.0, 0.0, 1.0, 0.0, 0.0, 1.0, 0.0, 0.0, 1.0, 0.0, 0.0, 1.0, 1.0, 0.0, 0.0, 1.0, 0.0, 0.0, 1.0, 0.0, 0.0, 1.0, 0.0, 0.0, 1.0, 0.0, 0.0, 1.0, 0.0, 0.0, -1.0, 0.0, 0.0, -1.0, 0.0, 0.0, -1.0, 0.0, 0.0, -1.0, 0.0, 0.0, -1.0, 0.0, 0.0, -1.0, 0.0, 0.0, -1.882e-08, 0.0, -1.0, -1.051e-09, 0.0, -1.0, -1.987e-08, 0.0, -1.0, -1.882e-08, 0.0, -1.0, 0.0, 0.0, -1.0, -1.051e-09, 0.0, -1.0, 1.0, 0.0, 0.0, 1.0, 0.0, 0.0, 1.0, 0.0, 0.0, 1.0, 0.0, 0.0, 1.0, 0.0, 0.0, 1.0, 0.0, 0.0, 0.8394, -0.5435, -1.427e-08, 0.8394, -0.5435, -1.427e-08, 0.8394, -0.5435, -1.427e-08, 0.8394, -0.5435, -1.932e-08, 0.8394, -0.5435, -1.932e-08, 0.8394, -0.5435, -1.932e-08, 0.8348, -0.5506, 0.00143, 0.8348, -0.5506, 0.001429, 0.8348, -0.5506, 0.001435, 0.8347, -0.5506, 0.001431, 0.8347, -0.5506, 0.001434, 0.8347, -0.5506, 0.001435, 2.59e-08, -0.5854, -0.8107, 2.537e-08, -0.5854, -0.8107, 2.591e-08, -0.5854, -0.8107, 2.59e-08, -0.5854, -0.8107, 2.534e-08, -0.5854, -0.8107, 2.537e-08, -0.5854, -0.8107, -0.8078, -0.5895, -1.828e-08, -0.8078, -0.5895, -1.828e-08, -0.8078, -0.5895, -1.828e-08, -0.8078, -0.5895, -2.315e-08, -0.8078, -0.5895, -2.315e-08, -0.8078, -0.5895, -2.315e-08, 3.118e-08, -0.5854, -0.8107, 3.118e-08, -0.5854, -0.8107, 3.118e-08, -0.5854, -0.8107, 2.988e-08, -0.5854, -0.8107, 2.988e-08, -0.5854, -0.8107, 2.988e-08, -0.5854, -0.8107, 0.8394, 0.5435, 3.33e-08, 0.8394, 0.5435, 3.33e-08, 0.8394, 0.5435, 3.33e-08, 0.8394, 0.5435, 1.932e-08, 0.8394, 0.5435, 1.932e-08, 0.8394, 0.5435, 1.932e-08, -3.118e-08, 0.5854, -0.8107, -3.118e-08, 0.5854, -0.8107, -3.118e-08, 0.5854, -0.8107, -2.988e-08, 0.5854, -0.8107, -2.988e-08, 0.5854, -0.8107, -2.988e-08, 0.5854, -0.8107, 3.121e-08, -0.5854, -0.8107, 3.121e-08, -0.5854, -0.8107, 3.121e-08, -0.5854, -0.8107, 2.988e-08, -0.5854, -0.8107, 2.988e-08, -0.5854, -0.8107, 2.988e-08, -0.5854, -0.8107, -3.118e-08, 0.5854, 0.8107, -3.118e-08, 0.5854, 0.8107, -3.118e-08, 0.5854, 0.8107, -2.988e-08, 0.5854, 0.8107, -2.988e-08, 0.5854, 0.8107, -2.988e-08, 0.5854, 0.8107, 0.8106, 0.5855, 0.00139, 0.8106, 0.5855, 0.001393, 0.8106, 0.5855, 0.00139, 0.8107, 0.5855, 0.001385, 0.8107, 0.5855, 0.001389, 0.8107, 0.5855, 0.001387, 3.121e-08, -0.5854, 0.8107, 3.121e-08, -0.5854, 0.8107, 3.121e-08, -0.5854, 0.8107, 2.988e-08, -0.5854, 0.8107, 2.988e-08, -0.5854, 0.8107, 2.988e-08, -0.5854, 0.8107, -0.8348, 0.5506, -0.00143, -0.8348, 0.5506, -0.001429, -0.8348, 0.5506, -0.001434, -0.8348, 0.5506, -0.001429, -0.8348, 0.5506, -0.00143, -0.8348, 0.5506, -0.001432, -2.59e-08, 0.5854, 0.8107, -2.537e-08, 0.5854, 0.8107, -2.591e-08, 0.5854, 0.8107, -2.59e-08, 0.5854, 0.8107, -2.534e-08, 0.5854, 0.8107, -2.537e-08, 0.5854, 0.8107, 0.8078, 0.5895, 2.277e-08, 0.8078, 0.5895, 2.277e-08, 0.8078, 0.5895, 2.277e-08, 0.8078, 0.5895, 1.852e-08, 0.8078, 0.5895, 1.852e-08, 0.8078, 0.5895, 1.852e-08, 3.118e-08, -0.5854, 0.8107, 3.118e-08, -0.5854, 0.8107, 3.118e-08, -0.5854, 0.8107, 2.988e-08, -0.5854, 0.8107, 2.988e-08, -0.5854, 0.8107, 2.988e-08, -0.5854, 0.8107, -0.8078, 0.5895, 1.821e-08, -0.8078, 0.5895, 1.821e-08, -0.8078, 0.5895, 1.821e-08, -0.8078, 0.5895, 2.315e-08, -0.8078, 0.5895, 2.315e-08, -0.8078, 0.5895, 2.315e-08, -2.548e-08, 0.5854, 0.8107, -3.145e-08, 0.5854, 0.8107, -2.537e-08, 0.5854, 0.8107, -2.548e-08, 0.5854, 0.8107, -3.168e-08, 0.5854, 0.8107, -3.145e-08, 0.5854, 0.8107, 0.8348, 0.5506, -0.001437, 0.8348, 0.5506, -0.00143, 0.8348, 0.5506, -0.001436, 0.8348, 0.5506, -0.001434, 0.8348, 0.5506, -0.001437, 0.8348, 0.5506, -0.00143, 0.8107, -0.5855, 0.001391, 0.8107, -0.5855, 0.001388, 0.8107, -0.5855, 0.001394, 0.8106, -0.5855, 0.001394, 0.8106, -0.5855, 0.00139, 0.8106, -0.5855, 0.001388, -0.8106, 0.5856, 0.001393, -0.8106, 0.5856, 0.001393, -0.8106, 0.5856, 0.001393, -0.8106, 0.5856, 0.001392, -0.8106, 0.5856, 0.001395, -0.8106, 0.5856, 0.001391, -3.121e-08, 0.5854, 0.8107, -3.121e-08, 0.5854, 0.8107, -3.121e-08, 0.5854, 0.8107, -2.988e-08, 0.5854, 0.8107, -2.988e-08, 0.5854, 0.8107, -2.988e-08, 0.5854, 0.8107, -0.8107, -0.5855, -0.001391, -0.8107, -0.5855, -0.001388, -0.8107, -0.5855, -0.001394, -0.8106, -0.5855, -0.001394, -0.8106, -0.5855, -0.001391, -0.8106, -0.5855, -0.001388, -3.121e-08, 0.5854, -0.8107, -3.121e-08, 0.5854, -0.8107, -3.121e-08, 0.5854, -0.8107, -2.988e-08, 0.5854, -0.8107, -2.988e-08, 0.5854, -0.8107, -2.988e-08, 0.5854, -0.8107, -0.8106, 0.5855, -0.00139, -0.8106, 0.5855, -0.001392, -0.8106, 0.5855, -0.00139, -0.8107, 0.5855, -0.001385, -0.8107, 0.5855, -0.001389, -0.8107, 0.5855, -0.001387, -0.8348, -0.5506, -0.00143, -0.8348, -0.5506, -0.001429, -0.8348, -0.5506, -0.001435, -0.8347, -0.5506, -0.001431, -0.8347, -0.5506, -0.001434, -0.8347, -0.5506, -0.001435, 0.8348, 0.5506, 0.00143, 0.8348, 0.5506, 0.001429, 0.8348, 0.5506, 0.001435, 0.8347, 0.5506, 0.00143, 0.8347, 0.5506, 0.001432, 0.8347, 0.5506, 0.001434, -2.548e-08, 0.5854, -0.8107, -3.145e-08, 0.5854, -0.8107, -2.537e-08, 0.5854, -0.8107, -2.548e-08, 0.5854, -0.8107, -3.168e-08, 0.5854, -0.8107, -3.145e-08, 0.5854, -0.8107, -0.8078, 0.5895, 3.655e-08, -0.8078, 0.5895, 3.655e-08, -0.8078, 0.5895, 3.655e-08, -0.8078, 0.5895, 1.852e-08, -0.8078, 0.5895, 1.852e-08, -0.8078, 0.5895, 1.852e-08, 2.548e-08, -0.5854, 0.8107, 3.145e-08, -0.5854, 0.8107, 2.537e-08, -0.5854, 0.8107, 2.548e-08, -0.5854, 0.8107, 3.168e-08, -0.5854, 0.8107, 3.145e-08, -0.5854, 0.8107, 0.8078, 0.5895, 3.655e-08, 0.8078, 0.5895, 3.655e-08, 0.8078, 0.5895, 3.655e-08, 0.8078, 0.5895, 1.852e-08, 0.8078, 0.5895, 1.852e-08, 0.8078, 0.5895, 1.852e-08, -2.59e-08, 0.5854, -0.8107, -2.537e-08, 0.5854, -0.8107, -2.591e-08, 0.5854, -0.8107, -2.59e-08, 0.5854, -0.8107, -2.534e-08, 0.5854, -0.8107, -2.537e-08, 0.5854, -0.8107, -0.806, 0.5919, 4.111e-08, -0.806, 0.5919, 4.111e-08, -0.806, 0.5919, 4.111e-08, -0.806, 0.5919, 1.855e-08, -0.806, 0.5919, 1.855e-08, -0.806, 0.5919, 1.855e-08, 0.8078, -0.5895, -3.643e-08, 0.8078, -0.5895, -3.643e-08, 0.8078, -0.5895, -3.643e-08, 0.8078, -0.5895, -1.852e-08, 0.8078, -0.5895, -1.852e-08, 0.8078, -0.5895, -1.852e-08, 0.8078, -0.5895, -2.285e-08, 0.8078, -0.5895, -2.285e-08, 0.8078, -0.5895, -2.285e-08, 0.8078, -0.5895, -1.852e-08, 0.8078, -0.5895, -1.852e-08, 0.8078, -0.5895, -1.852e-08, 2.548e-08, -0.5854, -0.8107, 3.145e-08, -0.5854, -0.8107, 2.537e-08, -0.5854, -0.8107, 2.548e-08, -0.5854, -0.8107, 3.168e-08, -0.5854, -0.8107, 3.145e-08, -0.5854, -0.8107, -0.806, -0.5919, -1.827e-08, -0.806, -0.5919, -1.827e-08, -0.806, -0.5919, -1.827e-08, -0.806, -0.5919, -1.855e-08, -0.806, -0.5919, -1.855e-08, -0.806, -0.5919, -1.855e-08, 1.0, 0.0, 0.0, 1.0, 0.0, 0.0, 1.0, 0.0, 0.0, 1.0, 0.0, 0.0, 1.0, 0.0, 0.0, 1.0, 0.0, 0.0, -1.0, 0.0, 0.0, -1.0, 0.0, 0.0, -1.0, 0.0, 0.0, -1.0, 0.0, 0.0, -1.0, 0.0, 0.0, -1.0, 0.0, 0.0, 1.0, 0.0, 0.0, 1.0, 0.0, 0.0, 1.0, 0.0, 0.0, 1.0, 0.0, 0.0, 1.0, 0.0, 0.0, 1.0, 0.0, 0.0, -1.0, 0.0, 0.0, -1.0, 0.0, 0.0, -1.0, 0.0, 0.0, -1.0, 0.0, 0.0, -1.0, 0.0, 0.0, -1.0, 0.0, 0.0, 1.294e-09, 0.0, 1.0, -1.01e-08, 0.0, 1.0, -1.085e-08, 0.0, 1.0, 1.294e-09, 0.0, 1.0, 2.041e-09, 0.0, 1.0, -1.01e-08, 0.0, 1.0, -7.271e-09, 0.0, -1.0, -4.474e-10, 0.0, -1.0, 0.0, 0.0, -1.0, -7.271e-09, 0.0, -1.0, -7.719e-09, 0.0, -1.0, -4.474e-10, 0.0, -1.0, 2.241e-09, 0.0, 1.0, 1.642e-10, 0.0, 1.0, 0.0, 0.0, 1.0, 2.241e-09, 0.0, 1.0, 2.405e-09, 0.0, 1.0, 1.642e-10, 0.0, 1.0, 2.241e-09, 0.0, -1.0, 1.642e-10, 0.0, -1.0, 0.0, 0.0, -1.0, 2.241e-09, 0.0, -1.0, 2.405e-09, 0.0, -1.0, 1.642e-10, 0.0, -1.0, -2.241e-09, 0.0, 1.0, -1.642e-10, 0.0, 1.0, 0.0, 0.0, 1.0, -2.241e-09, 0.0, 1.0, -2.405e-09, 0.0, 1.0, -1.642e-10, 0.0, 1.0, -1.294e-09, 0.0, 1.0, 1.01e-08, 0.0, 1.0, 1.085e-08, 0.0, 1.0, -1.294e-09, 0.0, 1.0, -2.041e-09, 0.0, 1.0, 1.01e-08, 0.0, 1.0, 7.271e-09, 0.0, -1.0, 4.474e-10, 0.0, -1.0, 0.0, 0.0, -1.0, 7.271e-09, 0.0, -1.0, 7.719e-09, 0.0, -1.0, 4.474e-10, 0.0, -1.0, -2.241e-09, 0.0, -1.0, -1.642e-10, 0.0, -1.0, 0.0, 0.0, -1.0, -2.241e-09, 0.0, -1.0, -2.405e-09, 0.0, -1.0, -1.642e-10, 0.0, -1.0, 1.0, 0.0, 0.0, 1.0, 0.0, 0.0, 1.0, 0.0, 0.0, 1.0, 0.0, 0.0, 1.0, 0.0, 0.0, 1.0, 0.0, 0.0, -1.0, 0.0, 0.0, -1.0, 0.0, 0.0, -1.0, 0.0, 0.0, -1.0, 0.0, 0.0, -1.0, 0.0, 0.0, -1.0, 0.0, 0.0, -0.8078, -0.5895, -3.643e-08, -0.8078, -0.5895, -3.643e-08, -0.8078, -0.5895, -3.643e-08, -0.8078, -0.5895, -1.852e-08, -0.8078, -0.5895, -1.852e-08, -0.8078, -0.5895, -1.852e-08, 1.0, 0.0, 0.0, 1.0, 0.0, 0.0, 1.0, 0.0, 0.0, 1.0, 0.0, 0.0, 1.0, 0.0, 0.0, 1.0, 0.0, 0.0, -1.0, 0.0, 0.0, -1.0, 0.0, 0.0, -1.0, 0.0, 0.0, -1.0, 0.0, 0.0, -1.0, 0.0, 0.0, -1.0, 0.0, 0.0, 2.59e-08, -0.5854, 0.8107, 2.537e-08, -0.5854, 0.8107, 2.591e-08, -0.5854, 0.8107, 2.59e-08, -0.5854, 0.8107, 2.534e-08, -0.5854, 0.8107, 2.537e-08, -0.5854, 0.8107, 1.0, 0.0, 0.0, 1.0, 0.0, 0.0, 1.0, 0.0, 0.0, 1.0, 0.0, 0.0, 1.0, 0.0, 0.0, 1.0, 0.0, 0.0, -1.0, 0.0, 0.0, -1.0, 0.0, 0.0, -1.0, 0.0, 0.0, -1.0, 0.0, 0.0, -1.0, 0.0, 0.0, -1.0, 0.0, 0.0, 0.8348, -0.5505, -0.001434, 0.8348, -0.5505, -0.001432, 0.8348, -0.5505, -0.001434, 0.8348, -0.5506, -0.001431, 0.8348, -0.5506, -0.001435, 0.8348, -0.5506, -0.001436, 1.0, 0.0, 0.0, 1.0, 0.0, 0.0, 1.0, 0.0, 0.0, 1.0, 0.0, 0.0, 1.0, 0.0, 0.0, 1.0, 0.0, 0.0, -1.0, 0.0, 0.0, -1.0, 0.0, 0.0, -1.0, 0.0, 0.0, -1.0, 0.0, 0.0, -1.0, 0.0, 0.0, -1.0, 0.0, 0.0, -0.8106, -0.5856, 0.001396, -0.8106, -0.5856, 0.001394, -0.8106, -0.5856, 0.001394, -0.8106, -0.5856, 0.001397, -0.8106, -0.5856, 0.001392, -0.8106, -0.5856, 0.00139, -4.725e-10, 0.0, -1.0, -1.426e-11, 0.0, -1.0, -4.868e-10, 0.0, -1.0, -4.725e-10, 0.0, -1.0, 0.0, 0.0, -1.0, -1.426e-11, 0.0, -1.0, -1.0, 0.0, 0.0, -1.0, 0.0, 0.0, -1.0, 0.0, 0.0, -1.0, 0.0, 0.0, -1.0, 0.0, 0.0, -1.0, 0.0, 0.0, -1.986e-08, 0.0, 1.0, -5.993e-10, 0.0, 1.0, -2.046e-08, 0.0, 1.0, -1.986e-08, 0.0, 1.0, 0.0, 0.0, 1.0, -5.993e-10, 0.0, 1.0, 1.0, 0.0, 0.0, 1.0, 0.0, 0.0, 1.0, 0.0, 0.0, 1.0, 0.0, 0.0, 1.0, 0.0, 0.0, 1.0, 0.0, 0.0, 1.6e-08, 0.0, 1.0, 9.443e-10, 0.0, 1.0, 1.695e-08, 0.0, 1.0, 1.6e-08, 0.0, 1.0, 0.0, 0.0, 1.0, 9.443e-10, 0.0, 1.0, -1.0, 0.0, 0.0, -1.0, 0.0, 0.0, -1.0, 0.0, 0.0, -1.0, 0.0, 0.0, -1.0, 0.0, 0.0, -1.0, 0.0, 0.0])] * 3)])
me_windowframe001_physics = bpy.data.meshes.new('windowframe001_physics')
me_windowframe001_physics.from_pydata([(-48.04, -4.023, 31.99), (-43.43, -4.023, -31.99), (-43.43, -4.023, 31.99), (-48.04, -4.023, -31.99), (-48.04, 4.115, 31.99), (-48.04, 4.115, -31.99), (-43.43, 4.115, -31.99), (-43.43, 4.115, 31.99), (48.02, -4.023, -31.99), (43.4, -4.023, 31.99), (43.4, -4.023, -31.99), (48.02, -4.023, 31.99), (43.4, 4.115, 31.99), (43.4, 4.115, -31.99), (48.02, 4.115, 31.99), (48.02, 4.115, -31.99), (-43.35, 4.115, 31.89), (43.4, 4.115, 31.89), (-43.35, 4.115, 29.03), (43.4, 4.115, 29.03), (-43.35, -4.023, 29.03), (-43.35, -4.023, 31.89), (43.4, -4.023, 29.03), (43.4, -4.023, 31.89), (-43.35, -4.023, -31.99), (43.4, -4.023, -29.03), (-43.35, -4.023, -29.03), (43.4, -4.023, -31.99), (-43.35, 4.115, -31.99), (43.4, 4.115, -31.99), (-43.35, 4.115, -29.03), (43.4, 4.115, -29.03), (43.4, -1.922, -0.9693), (-43.35, -1.922, -0.9693), (-43.35, 2.014, -0.9693), (43.4, 2.014, -0.9693), (-43.35, -1.922, 1.072), (43.4, -1.922, 1.072), (-43.35, 2.014, 1.072), (43.4, 2.014, 1.072), (-0.9965, -1.922, 29.62), (-0.9965, 2.014, 29.62), (-0.9965, -1.922, -29.52), (-0.9965, 2.014, -29.52), (1.045, 2.014, 29.62), (1.045, -1.922, 29.62), (1.045, -1.922, -29.52), (1.045, 2.014, -29.52), (-25.15, 2.014, 29.62), (-23.11, 2.014, 29.62), (-25.15, 2.014, -29.52), (-23.11, 2.014, -29.52), (-23.11, -1.922, 29.62), (-25.15, -1.922, 29.62), (-25.15, -1.922, -29.52), (-23.11, -1.922, -29.52), (22.88, 2.014, 29.62), (24.92, 2.014, 29.62), (22.88, 2.014, -29.52), (24.92, 2.014, -29.52), (22.88, -1.922, 29.62), (22.88, -1.922, -29.52), (24.92, -1.922, 29.62), (24.92, -1.922, -29.52)], [], [(0, 1, 2), (0, 3, 1), (3, 0, 4), (3, 4, 5), (3, 5, 1), (1, 5, 6), (0, 7, 4), (0, 2, 7), (5, 4, 6), (6, 4, 7), (6, 7, 1), (7, 2, 1), (8, 9, 10), (8, 11, 9), (10, 9, 12), (10, 12, 13), (9, 14, 12), (9, 11, 14), (10, 13, 8), (8, 13, 15), (13, 12, 15), (15, 12, 14), (15, 14, 8), (14, 11, 8), (16, 17, 18), (18, 17, 19), (18, 20, 16), (16, 20, 21), (20, 18, 22), (22, 18, 19), (22, 21, 20), (22, 23, 21), (19, 23, 22), (19, 17, 23), (16, 23, 17), (16, 21, 23), (24, 25, 26), (24, 27, 25), (24, 28, 27), (27, 28, 29), (28, 24, 30), (30, 24, 26), (29, 28, 31), (31, 28, 30), (26, 25, 30), (25, 31, 30), (25, 29, 31), (25, 27, 29), (32, 33, 34), (32, 34, 35), (32, 36, 33), (32, 37, 36), (33, 36, 34), (34, 36, 38), (32, 39, 37), (32, 35, 39), (38, 39, 34), (34, 39, 35), (38, 37, 39), (38, 36, 37), (40, 41, 42), (42, 41, 43), (41, 40, 44), (40, 45, 44), (40, 46, 45), (40, 42, 46), (43, 47, 42), (42, 47, 46), (43, 41, 47), (41, 44, 47), (45, 47, 44), (46, 47, 45), (48, 49, 50), (50, 49, 51), (49, 48, 52), (48, 53, 52), (53, 48, 54), (54, 48, 50), (53, 55, 52), (53, 54, 55), (52, 55, 49), (55, 51, 49), (51, 55, 50), (50, 55, 54), (56, 57, 58), (58, 57, 59), (60, 56, 61), (61, 56, 58), (56, 62, 57), (56, 60, 62), (62, 63, 57), (63, 59, 57), (60, 63, 62), (60, 61, 63), (59, 63, 58), (58, 63, 61)])
me_windowframe001_physics.polygons.foreach_set('use_smooth', [True] * 96)
_uv = me_windowframe001_physics.uv_layers.new(name='UVMap')
_uv.uv.foreach_set('vector', [0.0, 0.0, 0.0, 0.0, 0.0, 0.0, 0.0, 0.0, 0.0, 0.0, 0.0, 0.0, 0.0, 0.0, 0.0, 0.0, 0.0, 0.0, 0.0, 0.0, 0.0, 0.0, 0.0, 0.0, 0.0, 0.0, 0.0, 0.0, 0.0, 0.0, 0.0, 0.0, 0.0, 0.0, 0.0, 0.0, 0.0, 0.0, 0.0, 0.0, 0.0, 0.0, 0.0, 0.0, 0.0, 0.0, 0.0, 0.0, 0.0, 0.0, 0.0, 0.0, 0.0, 0.0, 0.0, 0.0, 0.0, 0.0, 0.0, 0.0, 0.0, 0.0, 0.0, 0.0, 0.0, 0.0, 0.0, 0.0, 0.0, 0.0, 0.0, 0.0, 0.0, 0.0, 0.0, 0.0, 0.0, 0.0, 0.0, 0.0, 0.0, 0.0, 0.0, 0.0, 0.0, 0.0, 0.0, 0.0, 0.0, 0.0, 0.0, 0.0, 0.0, 0.0, 0.0, 0.0, 0.0, 0.0, 0.0, 0.0, 0.0, 0.0, 0.0, 0.0, 0.0, 0.0, 0.0, 0.0, 0.0, 0.0, 0.0, 0.0, 0.0, 0.0, 0.0, 0.0, 0.0, 0.0, 0.0, 0.0, 0.0, 0.0, 0.0, 0.0, 0.0, 0.0, 0.0, 0.0, 0.0, 0.0, 0.0, 0.0, 0.0, 0.0, 0.0, 0.0, 0.0, 0.0, 0.0, 0.0, 0.0, 0.0, 0.0, 0.0, 0.0, 0.0, 0.0, 0.0, 0.0, 0.0, 0.0, 0.0, 0.0, 0.0, 0.0, 0.0, 0.0, 0.0, 0.0, 0.0, 0.0, 0.0, 0.0, 0.0, 0.0, 0.0, 0.0, 0.0, 0.0, 0.0, 0.0, 0.0, 0.0, 0.0, 0.0, 0.0, 0.0, 0.0, 0.0, 0.0, 0.0, 0.0, 0.0, 0.0, 0.0, 0.0, 0.0, 0.0, 0.0, 0.0, 0.0, 0.0, 0.0, 0.0, 0.0, 0.0, 0.0, 0.0, 0.0, 0.0, 0.0, 0.0, 0.0, 0.0, 0.0, 0.0, 0.0, 0.0, 0.0, 0.0, 0.0, 0.0, 0.0, 0.0, 0.0, 0.0, 0.0, 0.0, 0.0, 0.0, 0.0, 0.0, 0.0, 0.0, 0.0, 0.0, 0.0, 0.0, 0.0, 0.0, 0.0, 0.0, 0.0, 0.0, 0.0, 0.0, 0.0, 0.0, 0.0, 0.0, 0.0, 0.0, 0.0, 0.0, 0.0, 0.0, 0.0, 0.0, 0.0, 0.0, 0.0, 0.0, 0.0, 0.0, 0.0, 0.0, 0.0, 0.0, 0.0, 0.0, 0.0, 0.0, 0.0, 0.0, 0.0, 0.0, 0.0, 0.0, 0.0, 0.0, 0.0, 0.0, 0.0, 0.0, 0.0, 0.0, 0.0, 0.0, 0.0, 0.0, 0.0, 0.0, 0.0, 0.0, 0.0, 0.0, 0.0, 0.0, 0.0, 0.0, 0.0, 0.0, 0.0, 0.0, 0.0, 0.0, 0.0, 0.0, 0.0, 0.0, 0.0, 0.0, 0.0, 0.0, 0.0, 0.0, 0.0, 0.0, 0.0, 0.0, 0.0, 0.0, 0.0, 0.0, 0.0, 0.0, 0.0, 0.0, 0.0, 0.0, 0.0, 0.0, 0.0, 0.0, 0.0, 0.0, 0.0, 0.0, 0.0, 0.0, 0.0, 0.0, 0.0, 0.0, 0.0, 0.0, 0.0, 0.0, 0.0, 0.0, 0.0, 0.0, 0.0, 0.0, 0.0, 0.0, 0.0, 0.0, 0.0, 0.0, 0.0, 0.0, 0.0, 0.0, 0.0, 0.0, 0.0, 0.0, 0.0, 0.0, 0.0, 0.0, 0.0, 0.0, 0.0, 0.0, 0.0, 0.0, 0.0, 0.0, 0.0, 0.0, 0.0, 0.0, 0.0, 0.0, 0.0, 0.0, 0.0, 0.0, 0.0, 0.0, 0.0, 0.0, 0.0, 0.0, 0.0, 0.0, 0.0, 0.0, 0.0, 0.0, 0.0, 0.0, 0.0, 0.0, 0.0, 0.0, 0.0, 0.0, 0.0, 0.0, 0.0, 0.0, 0.0, 0.0, 0.0, 0.0, 0.0, 0.0, 0.0, 0.0, 0.0, 0.0, 0.0, 0.0, 0.0, 0.0, 0.0, 0.0, 0.0, 0.0, 0.0, 0.0, 0.0, 0.0, 0.0, 0.0, 0.0, 0.0, 0.0, 0.0, 0.0, 0.0, 0.0, 0.0, 0.0, 0.0, 0.0, 0.0, 0.0, 0.0, 0.0, 0.0, 0.0, 0.0, 0.0, 0.0, 0.0, 0.0, 0.0, 0.0, 0.0, 0.0, 0.0, 0.0, 0.0, 0.0, 0.0, 0.0, 0.0, 0.0, 0.0, 0.0, 0.0, 0.0, 0.0, 0.0, 0.0, 0.0, 0.0, 0.0, 0.0, 0.0, 0.0, 0.0, 0.0, 0.0, 0.0, 0.0, 0.0, 0.0, 0.0, 0.0, 0.0, 0.0, 0.0, 0.0, 0.0, 0.0, 0.0, 0.0, 0.0, 0.0, 0.0, 0.0, 0.0, 0.0, 0.0, 0.0, 0.0, 0.0, 0.0, 0.0, 0.0, 0.0, 0.0, 0.0, 0.0, 0.0, 0.0, 0.0, 0.0, 0.0, 0.0, 0.0, 0.0, 0.0, 0.0, 0.0, 0.0, 0.0, 0.0, 0.0, 0.0, 0.0, 0.0, 0.0, 0.0, 0.0, 0.0, 0.0, 0.0, 0.0, 0.0, 0.0, 0.0, 0.0, 0.0, 0.0, 0.0, 0.0, 0.0, 0.0, 0.0, 0.0, 0.0, 0.0, 0.0, 0.0, 0.0, 0.0, 0.0, 0.0, 0.0, 0.0, 0.0, 0.0, 0.0, 0.0, 0.0, 0.0, 0.0, 0.0, 0.0, 0.0, 0.0, 0.0, 0.0, 0.0, 0.0, 0.0, 0.0, 0.0, 0.0, 0.0])
me_windowframe001_physics.materials.append(mat_phy)
me_windowframe001_physics.use_remesh_fix_poles = True
me_windowframe001_physics.use_remesh_preserve_attributes = False
me_windowframe001_physics.use_mirror_vertex_groups = False
me_windowframe001_physics.update()
me_windowframe001_physics.normals_split_custom_set([tuple(v) for v in zip(*[iter([0.7469, -0.09501, -0.6581, 0.4926, 0.06262, 0.868, 0.4925, -0.06263, 0.868, 0.7469, -0.09501, -0.6581, 0.2727, 0.03471, -0.9615, 0.4926, 0.06262, 0.868, 0.2727, 0.03471, -0.9615, 0.7469, -0.09501, -0.6581, -0.4933, -0.03138, -0.8693, 0.2727, 0.03471, -0.9615, -0.4933, -0.03138, -0.8693, -0.4897, 0.1246, -0.863, 0.2727, 0.03471, -0.9615, -0.4897, 0.1246, -0.863, 0.4926, 0.06262, 0.868, 0.4926, 0.06262, 0.868, -0.4897, 0.1246, -0.863, -0.7494, 0.04761, 0.6604, 0.7469, -0.09501, -0.6581, -0.2724, -0.0692, 0.9597, -0.4933, -0.03138, -0.8693, 0.7469, -0.09501, -0.6581, 0.4925, -0.06263, 0.868, -0.2724, -0.0692, 0.9597, -0.4897, 0.1246, -0.863, -0.4933, -0.03138, -0.8693, -0.7494, 0.04761, 0.6604, -0.7494, 0.04761, 0.6604, -0.4933, -0.03138, -0.8693, -0.2724, -0.0692, 0.9597, -0.7494, 0.04761, 0.6604, -0.2724, -0.0692, 0.9597, 0.4926, 0.06262, 0.868, -0.2724, -0.0692, 0.9597, 0.4925, -0.06263, 0.868, 0.4926, 0.06262, 0.868, 0.4926, 0.06267, 0.868, 0.7469, -0.09502, -0.6581, 0.2727, 0.03471, -0.9615, 0.4926, 0.06267, 0.868, 0.4925, -0.06263, 0.868, 0.7469, -0.09502, -0.6581, 0.2727, 0.03471, -0.9615, 0.7469, -0.09502, -0.6581, -0.4933, -0.03138, -0.8693, 0.2727, 0.03471, -0.9615, -0.4933, -0.03138, -0.8693, -0.4897, 0.1246, -0.863, 0.7469, -0.09502, -0.6581, -0.2724, -0.0692, 0.9597, -0.4933, -0.03138, -0.8693, 0.7469, -0.09502, -0.6581, 0.4925, -0.06263, 0.868, -0.2724, -0.0692, 0.9597, 0.2727, 0.03471, -0.9615, -0.4897, 0.1246, -0.863, 0.4926, 0.06267, 0.868, 0.4926, 0.06267, 0.868, -0.4897, 0.1246, -0.863, -0.7494, 0.04761, 0.6604, -0.4897, 0.1246, -0.863, -0.4933, -0.03138, -0.8693, -0.7494, 0.04761, 0.6604, -0.7494, 0.04761, 0.6604, -0.4933, -0.03138, -0.8693, -0.2724, -0.0692, 0.9597, -0.7494, 0.04761, 0.6604, -0.2724, -0.0692, 0.9597, 0.4926, 0.06267, 0.868, -0.2724, -0.0692, 0.9597, 0.4925, -0.06263, 0.868, 0.4926, 0.06267, 0.868, -0.1733, -0.9843, -0.03245, -0.5756, -0.8173, 0.02697, -0.3321, 0.9431, -0.01561, -0.3321, 0.9431, -0.01561, -0.5756, -0.8173, 0.02697, -0.3315, 0.9414, 0.06217, -0.3321, 0.9431, -0.01561, 0.3315, 0.9414, -0.06218, -0.1733, -0.9843, -0.03245, -0.1733, -0.9843, -0.03245, 0.3315, 0.9414, -0.06218, 0.5756, -0.8173, -0.02702, 0.3315, 0.9414, -0.06218, -0.3321, 0.9431, -0.01561, 0.3321, 0.9431, 0.01556, 0.3321, 0.9431, 0.01556, -0.3321, 0.9431, -0.01561, -0.3315, 0.9414, 0.06217, 0.3321, 0.9431, 0.01556, 0.5756, -0.8173, -0.02702, 0.3315, 0.9414, -0.06218, 0.3321, 0.9431, 0.01556, 0.1733, -0.9843, 0.03253, 0.5756, -0.8173, -0.02702, -0.3315, 0.9414, 0.06217, 0.1733, -0.9843, 0.03253, 0.3321, 0.9431, 0.01556, -0.3315, 0.9414, 0.06217, -0.5756, -0.8173, 0.02697, 0.1733, -0.9843, 0.03253, -0.1733, -0.9843, -0.03245, 0.1733, -0.9843, 0.03253, -0.5756, -0.8173, 0.02697, -0.1733, -0.9843, -0.03245, 0.5756, -0.8173, -0.02702, 0.1733, -0.9843, 0.03253, 0.5885, 0.8066, -0.05519, 0.3425, -0.939, 0.03217, 0.3425, -0.939, -0.03214, 0.5885, 0.8066, -0.05519, 0.1794, 0.9836, 0.01683, 0.3425, -0.939, 0.03217, 0.5885, 0.8066, -0.05519, -0.3427, 0.9393, -0.01605, 0.1794, 0.9836, 0.01683, 0.1794, 0.9836, 0.01683, -0.3427, 0.9393, -0.01605, -0.3421, 0.9375, 0.06416, -0.3427, 0.9393, -0.01605, 0.5885, 0.8066, -0.05519, -0.1793, -0.9832, -0.03358, -0.1793, -0.9832, -0.03358, 0.5885, 0.8066, -0.05519, 0.3425, -0.939, -0.03214, -0.3421, 0.9375, 0.06416, -0.3427, 0.9393, -0.01605, -0.5892, -0.8075, 0.02768, -0.5892, -0.8075, 0.02768, -0.3427, 0.9393, -0.01605, -0.1793, -0.9832, -0.03358, 0.3425, -0.939, -0.03214, 0.3425, -0.939, 0.03217, -0.1793, -0.9832, -0.03358, 0.3425, -0.939, 0.03217, -0.5892, -0.8075, 0.02768, -0.1793, -0.9832, -0.03358, 0.3425, -0.939, 0.03217, -0.3421, 0.9375, 0.06416, -0.5892, -0.8075, 0.02768, 0.3425, -0.939, 0.03217, 0.1794, 0.9836, 0.01683, -0.3421, 0.9375, 0.06416, 0.4604, 0.8875, 0.02093, 0.4603, 0.8875, -0.02084, -0.4603, 0.8875, -0.02091, 0.4604, 0.8875, 0.02093, -0.4603, 0.8875, -0.02091, -0.4603, 0.8875, 0.02089, 0.4604, 0.8875, 0.02093, 0.7196, -0.6937, -0.0326, 0.4603, 0.8875, -0.02084, 0.4604, 0.8875, 0.02093, 0.251, -0.9679, 0.01138, 0.7196, -0.6937, -0.0326, 0.4603, 0.8875, -0.02084, 0.7196, -0.6937, -0.0326, -0.4603, 0.8875, -0.02091, -0.4603, 0.8875, -0.02091, 0.7196, -0.6937, -0.0326, -0.2511, -0.9679, -0.01141, 0.4604, 0.8875, 0.02093, -0.7195, -0.6937, 0.03267, 0.251, -0.9679, 0.01138, 0.4604, 0.8875, 0.02093, -0.4603, 0.8875, 0.02089, -0.7195, -0.6937, 0.03267, -0.2511, -0.9679, -0.01141, -0.7195, -0.6937, 0.03267, -0.4603, 0.8875, -0.02091, -0.4603, 0.8875, -0.02091, -0.7195, -0.6937, 0.03267, -0.4603, 0.8875, 0.02089, -0.2511, -0.9679, -0.01141, 0.251, -0.9679, 0.01138, -0.7195, -0.6937, 0.03267, -0.2511, -0.9679, -0.01141, 0.7196, -0.6937, -0.0326, 0.251, -0.9679, 0.01138, 0.7191, -0.04785, -0.6933, -0.4604, -0.01539, -0.8876, 0.2508, 0.03342, -0.9675, 0.2508, 0.03342, -0.9675, -0.4604, -0.01539, -0.8876, -0.4602, 0.03061, -0.8873, -0.4604, -0.01539, -0.8876, 0.7191, -0.04785, -0.6933, -0.4595, -0.06118, 0.8861, 0.7191, -0.04785, -0.6933, 0.2509, -0.0167, 0.9679, -0.4595, -0.06118, 0.8861, 0.7191, -0.04785, -0.6933, 0.7197, 0.02399, 0.6938, 0.2509, -0.0167, 0.9679, 0.7191, -0.04785, -0.6933, 0.2508, 0.03342, -0.9675, 0.7197, 0.02399, 0.6938, -0.4602, 0.03061, -0.8873, -0.4602, 0.03067, 0.8873, 0.2508, 0.03342, -0.9675, 0.2508, 0.03342, -0.9675, -0.4602, 0.03067, 0.8873, 0.7197, 0.02399, 0.6938, -0.4602, 0.03061, -0.8873, -0.4604, -0.01539, -0.8876, -0.4602, 0.03067, 0.8873, -0.4604, -0.01539, -0.8876, -0.4595, -0.06118, 0.8861, -0.4602, 0.03067, 0.8873, 0.2509, -0.0167, 0.9679, -0.4602, 0.03067, 0.8873, -0.4595, -0.06118, 0.8861, 0.7197, 0.02399, 0.6938, -0.4602, 0.03067, 0.8873, 0.2509, -0.0167, 0.9679, -0.2509, -0.03336, -0.9674, -0.4604, -0.01526, 0.8876, -0.7191, 0.04787, -0.6932, -0.7191, 0.04787, -0.6932, -0.4604, -0.01526, 0.8876, -0.4602, 0.0306, 0.8873, -0.4604, -0.01526, 0.8876, -0.2509, -0.03336, -0.9674, 0.4596, -0.06114, 0.886, -0.2509, -0.03336, -0.9674, 0.7197, -0.02395, -0.6938, 0.4596, -0.06114, 0.886, 0.7197, -0.02395, -0.6938, -0.2509, -0.03336, -0.9674, 0.251, 0.01675, -0.9679, 0.251, 0.01675, -0.9679, -0.2509, -0.03336, -0.9674, -0.7191, 0.04787, -0.6932, 0.7197, -0.02395, -0.6938, 0.4602, 0.03067, 0.8873, 0.4596, -0.06114, 0.886, 0.7197, -0.02395, -0.6938, 0.251, 0.01675, -0.9679, 0.4602, 0.03067, 0.8873, 0.4596, -0.06114, 0.886, 0.4602, 0.03067, 0.8873, -0.4604, -0.01526, 0.8876, 0.4602, 0.03067, 0.8873, -0.4602, 0.0306, 0.8873, -0.4604, -0.01526, 0.8876, -0.4602, 0.0306, 0.8873, 0.4602, 0.03067, 0.8873, -0.7191, 0.04787, -0.6932, -0.7191, 0.04787, -0.6932, 0.4602, 0.03067, 0.8873, 0.251, 0.01675, -0.9679, -0.2509, -0.03336, -0.9674, -0.4604, -0.01526, 0.8876, -0.7191, 0.04787, -0.6932, -0.7191, 0.04787, -0.6932, -0.4604, -0.01526, 0.8876, -0.4602, 0.0306, 0.8873, 0.7197, -0.02395, -0.6939, -0.2509, -0.03336, -0.9674, 0.251, 0.01675, -0.9679, 0.251, 0.01675, -0.9679, -0.2509, -0.03336, -0.9674, -0.7191, 0.04787, -0.6932, -0.2509, -0.03336, -0.9674, 0.4596, -0.06114, 0.886, -0.4604, -0.01526, 0.8876, -0.2509, -0.03336, -0.9674, 0.7197, -0.02395, -0.6939, 0.4596, -0.06114, 0.886, 0.4596, -0.06114, 0.886, 0.4602, 0.03059, 0.8873, -0.4604, -0.01526, 0.8876, 0.4602, 0.03059, 0.8873, -0.4602, 0.0306, 0.8873, -0.4604, -0.01526, 0.8876, 0.7197, -0.02395, -0.6939, 0.4602, 0.03059, 0.8873, 0.4596, -0.06114, 0.886, 0.7197, -0.02395, -0.6939, 0.251, 0.01675, -0.9679, 0.4602, 0.03059, 0.8873, -0.4602, 0.0306, 0.8873, 0.4602, 0.03059, 0.8873, -0.7191, 0.04787, -0.6932, -0.7191, 0.04787, -0.6932, 0.4602, 0.03059, 0.8873, 0.251, 0.01675, -0.9679])] * 3)])
arm_windowframe001_qc_skeleton = bpy.data.armatures.new('windowframe001.qc_skeleton')  # bones are not reproduced

# ---- objects
ob_windowframe001_qc_skeleton = bpy.data.objects.new('windowframe001.qc_skeleton', arm_windowframe001_qc_skeleton)
ob_windowframe001_reference = bpy.data.objects.new('windowframe001_reference', me_windowframe001_reference)
ob_windowframe001_physics = bpy.data.objects.new('windowframe001_physics', me_windowframe001_physics)

# ---- transforms, parenting, visibility, modifiers, constraints
ob_windowframe001_qc_skeleton.location = (0.0, 0.0, 0.0)
ob_windowframe001_qc_skeleton.show_in_front = True
ob_windowframe001_qc_skeleton.lineart.crease_threshold = 0.0
ob_windowframe001_reference.parent = ob_windowframe001_qc_skeleton
ob_windowframe001_reference.location = (0.0, 0.0, 0.0)
ob_windowframe001_reference.lineart.crease_threshold = 0.0
_vg = ob_windowframe001_reference.vertex_groups.new(name='static_prop')
_vg.add([0, 1, 2, 3, 4, 5, 6, 7, 8, 9, 10, 11, 12, 13, 14, 15, 16, 17, 18, 19, 20, 21, 22, 23, 24, 25, 26, 27, 28, 29, 30, 31, 32, 33, 34, 35, 36, 37, 38, 39, 40, 41, 42, 43, 44, 45, 46, 47, 48, 49, 50, 51, 52, 53, 54, 55, 56, 57, 58, 59, 60, 61, 62, 63, 64, 65, 66, 67, 68, 69, 70, 71, 72, 73, 74, 75, 76, 77, 78, 79, 80, 81, 82, 83, 84, 85, 86, 87, 88, 89, 90, 91, 92, 93, 94, 95, 96, 97, 98, 99, 100, 101, 102, 103, 104, 105, 106, 107, 108, 109, 110, 111, 112, 113, 114, 115, 116, 117, 118, 119, 120, 121, 122, 123, 124, 125, 126, 127, 128, 129, 130, 131, 132, 133, 134, 135, 136, 137, 138, 139, 140, 141, 142, 143], 1.0, 'REPLACE')
_m = ob_windowframe001_reference.modifiers.new('Armature', 'ARMATURE')
_m.object = ob_windowframe001_qc_skeleton
ob_windowframe001_physics.parent = ob_windowframe001_qc_skeleton
ob_windowframe001_physics.location = (0.0, 0.0, 0.0)
ob_windowframe001_physics.display_type = 'SOLID'
ob_windowframe001_physics.show_wire = True
ob_windowframe001_physics.lineart.crease_threshold = 0.0
_vg = ob_windowframe001_physics.vertex_groups.new(name='static_prop')
_vg.add([0, 1, 2, 3, 4, 5, 6, 7, 8, 9, 10, 11, 12, 13, 14, 15, 16, 17, 18, 19, 20, 21, 22, 23, 24, 25, 26, 27, 28, 29, 30, 31, 32, 33, 34, 35, 36, 37, 38, 39, 40, 41, 42, 43, 44, 45, 46, 47, 48, 49, 50, 51, 52, 53, 54, 55, 56, 57, 58, 59, 60, 61, 62, 63], 1.0, 'REPLACE')
_m = ob_windowframe001_physics.modifiers.new('Armature', 'ARMATURE')
_m.object = ob_windowframe001_qc_skeleton

# ---- collection membership
scene.collection.objects.link(ob_windowframe001_qc_skeleton)
scene.collection.objects.link(ob_windowframe001_reference)
scene.collection.objects.link(ob_windowframe001_physics)
col_windowframe001.objects.link(ob_windowframe001_qc_skeleton)
col_windowframe001.objects.link(ob_windowframe001_reference)
col_windowframe001.objects.link(ob_windowframe001_physics)

# ---- scene / render settings (as saved in the file)
scene.frame_start = 1; scene.frame_end = 250; scene.frame_set(0)
scene.render.engine = 'BLENDER_EEVEE_NEXT'
scene.cycles.use_denoising = False
scene.cycles.samples = 128
scene.cycles.sampling_pattern = 'TABULATED_SOBOL'
scene.cycles.use_adaptive_sampling = False
scene.cycles.use_light_tree = False
scene.view_settings.view_transform = 'Filmic'
bpy.context.view_layer.update()

# ---- added for rendering (the .blend has no active camera and no usable light): camera, sun + grey world if the file has none
cam_auto = bpy.data.cameras.new('AutoCamera')
cam_auto.lens = 50.0
cam_auto.sensor_width = 36.0
cam_auto.clip_end = 1878.98
ob_auto_camera = bpy.data.objects.new('AutoCamera', cam_auto)
scene.collection.objects.link(ob_auto_camera)
ob_auto_camera.location = (107.052, -128.432, 85.652)
ob_auto_camera.rotation_euler = (1.09748, -7.21219e-08, 0.694738)
scene.camera = ob_auto_camera
light_auto_sun = bpy.data.lights.new('AutoSun', 'SUN')
light_auto_sun.energy = 3.0
light_auto_sun.angle = 0.0523599
ob_auto_sun = bpy.data.objects.new('AutoSun', light_auto_sun)
scene.collection.objects.link(ob_auto_sun)
ob_auto_sun.rotation_euler = (0.872665, 0.174533, 0.523599)
if scene.world is None:
    world_auto = bpy.data.worlds.new('AutoWorld')
    world_auto.color = (0.3, 0.3, 0.3)
    scene.world = world_auto
bpy.context.view_layer.update()
